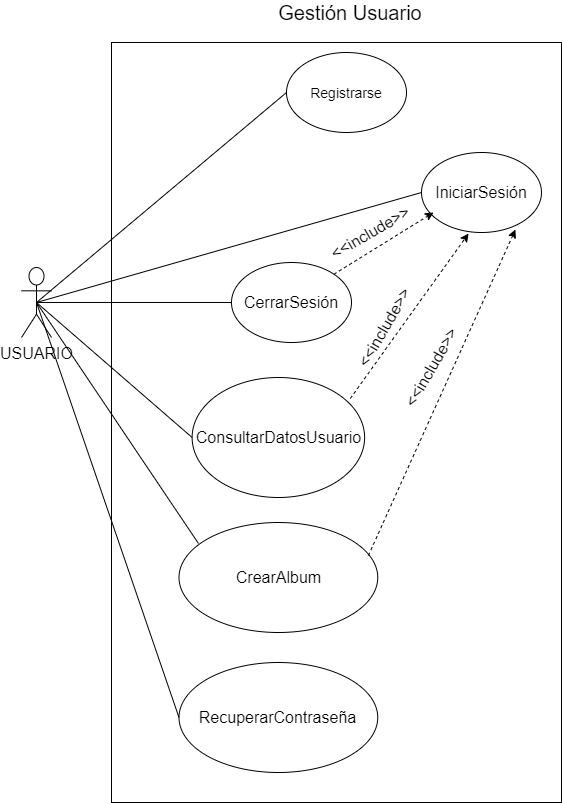

The diagram above was exported from draw.io. Its source (the exported page's mxGraphModel, read from the mxfile embedded in the PNG):
<mxGraphModel dx="1422" dy="737" grid="1" gridSize="10" guides="1" tooltips="1" connect="1" arrows="1" fold="1" page="1" pageScale="1" pageWidth="827" pageHeight="1169" math="0" shadow="0">
  <root>
    <mxCell id="0" />
    <mxCell id="1" parent="0" />
    <mxCell id="vi9Oat8RMQ6B_DeJFib1-6" value="" style="rounded=0;whiteSpace=wrap;html=1;fontSize=12;" parent="1" vertex="1">
      <mxGeometry x="200" y="130" width="450" height="760" as="geometry" />
    </mxCell>
    <mxCell id="-uwP5gPI93QLzwpxIuxM-1" value="&lt;span style=&quot;font-size: 16px&quot;&gt;USUARIO&lt;/span&gt;" style="shape=umlActor;verticalLabelPosition=bottom;verticalAlign=top;html=1;outlineConnect=0;" parent="1" vertex="1">
      <mxGeometry x="110" y="355" width="30" height="70" as="geometry" />
    </mxCell>
    <mxCell id="-uwP5gPI93QLzwpxIuxM-2" value="Gestión Usuario" style="text;html=1;strokeColor=none;fillColor=none;align=center;verticalAlign=middle;whiteSpace=wrap;rounded=0;fontSize=20;" parent="1" vertex="1">
      <mxGeometry x="350" y="90" width="177.5" height="20" as="geometry" />
    </mxCell>
    <mxCell id="-uwP5gPI93QLzwpxIuxM-3" value="&lt;font style=&quot;font-size: 14px&quot;&gt;Registrarse&lt;/font&gt;" style="ellipse;whiteSpace=wrap;html=1;fontSize=16;" parent="1" vertex="1">
      <mxGeometry x="375" y="140" width="120" height="80" as="geometry" />
    </mxCell>
    <mxCell id="-uwP5gPI93QLzwpxIuxM-4" value="IniciarSesión" style="ellipse;whiteSpace=wrap;html=1;fontSize=16;" parent="1" vertex="1">
      <mxGeometry x="510" y="240" width="120" height="80" as="geometry" />
    </mxCell>
    <mxCell id="-uwP5gPI93QLzwpxIuxM-5" value="CerrarSesión" style="ellipse;whiteSpace=wrap;html=1;fontSize=16;" parent="1" vertex="1">
      <mxGeometry x="320" y="350" width="120" height="80" as="geometry" />
    </mxCell>
    <mxCell id="-uwP5gPI93QLzwpxIuxM-7" value="ConsultarDatosUsuario" style="ellipse;whiteSpace=wrap;html=1;fontSize=16;" parent="1" vertex="1">
      <mxGeometry x="280.62" y="465" width="172.5" height="120" as="geometry" />
    </mxCell>
    <mxCell id="_Pi--HFOh_mdghk3fycb-2" value="" style="endArrow=none;html=1;fontSize=12;exitX=0.5;exitY=0.5;exitDx=0;exitDy=0;exitPerimeter=0;entryX=0;entryY=0.5;entryDx=0;entryDy=0;" parent="1" source="-uwP5gPI93QLzwpxIuxM-1" target="-uwP5gPI93QLzwpxIuxM-3" edge="1">
      <mxGeometry width="50" height="50" relative="1" as="geometry">
        <mxPoint x="270" y="410" as="sourcePoint" />
        <mxPoint x="320" y="360" as="targetPoint" />
      </mxGeometry>
    </mxCell>
    <mxCell id="_Pi--HFOh_mdghk3fycb-3" value="" style="endArrow=none;html=1;fontSize=12;exitX=0.5;exitY=0.5;exitDx=0;exitDy=0;exitPerimeter=0;entryX=0;entryY=0.5;entryDx=0;entryDy=0;" parent="1" source="-uwP5gPI93QLzwpxIuxM-1" target="-uwP5gPI93QLzwpxIuxM-4" edge="1">
      <mxGeometry width="50" height="50" relative="1" as="geometry">
        <mxPoint x="270" y="410" as="sourcePoint" />
        <mxPoint x="320" y="360" as="targetPoint" />
      </mxGeometry>
    </mxCell>
    <mxCell id="_Pi--HFOh_mdghk3fycb-4" value="" style="endArrow=none;html=1;fontSize=12;exitX=0.5;exitY=0.5;exitDx=0;exitDy=0;exitPerimeter=0;entryX=0;entryY=0.5;entryDx=0;entryDy=0;" parent="1" source="-uwP5gPI93QLzwpxIuxM-1" target="-uwP5gPI93QLzwpxIuxM-5" edge="1">
      <mxGeometry width="50" height="50" relative="1" as="geometry">
        <mxPoint x="135" y="385" as="sourcePoint" />
        <mxPoint x="385" y="300" as="targetPoint" />
      </mxGeometry>
    </mxCell>
    <mxCell id="_Pi--HFOh_mdghk3fycb-6" value="" style="endArrow=none;html=1;fontSize=12;exitX=0.5;exitY=0.5;exitDx=0;exitDy=0;exitPerimeter=0;entryX=0;entryY=0.5;entryDx=0;entryDy=0;" parent="1" source="-uwP5gPI93QLzwpxIuxM-1" target="-uwP5gPI93QLzwpxIuxM-7" edge="1">
      <mxGeometry width="50" height="50" relative="1" as="geometry">
        <mxPoint x="135" y="385" as="sourcePoint" />
        <mxPoint x="360" y="515" as="targetPoint" />
      </mxGeometry>
    </mxCell>
    <mxCell id="aiMWxwgkj87efurlmuii-1" value="&lt;font style=&quot;font-size: 16px&quot;&gt;RecuperarContraseña&lt;/font&gt;" style="ellipse;whiteSpace=wrap;html=1;" parent="1" vertex="1">
      <mxGeometry x="267.49" y="750" width="198.75" height="110" as="geometry" />
    </mxCell>
    <mxCell id="aiMWxwgkj87efurlmuii-2" value="" style="endArrow=none;html=1;fontSize=12;exitX=0.5;exitY=0.5;exitDx=0;exitDy=0;exitPerimeter=0;entryX=0;entryY=0.5;entryDx=0;entryDy=0;" parent="1" source="-uwP5gPI93QLzwpxIuxM-1" target="aiMWxwgkj87efurlmuii-1" edge="1">
      <mxGeometry width="50" height="50" relative="1" as="geometry">
        <mxPoint x="135" y="400" as="sourcePoint" />
        <mxPoint x="357.5" y="640" as="targetPoint" />
      </mxGeometry>
    </mxCell>
    <mxCell id="LCTHnjISBdYZ6sjQEVjL-1" value="" style="endArrow=classic;html=1;exitX=1;exitY=0;exitDx=0;exitDy=0;dashed=1;" parent="1" source="-uwP5gPI93QLzwpxIuxM-5" edge="1">
      <mxGeometry width="50" height="50" relative="1" as="geometry">
        <mxPoint x="390" y="530" as="sourcePoint" />
        <mxPoint x="522" y="300" as="targetPoint" />
      </mxGeometry>
    </mxCell>
    <mxCell id="LCTHnjISBdYZ6sjQEVjL-4" value="" style="endArrow=classic;html=1;exitX=0.917;exitY=0.175;exitDx=0;exitDy=0;entryX=0.392;entryY=1.013;entryDx=0;entryDy=0;entryPerimeter=0;dashed=1;exitPerimeter=0;" parent="1" source="-uwP5gPI93QLzwpxIuxM-7" target="-uwP5gPI93QLzwpxIuxM-4" edge="1">
      <mxGeometry width="50" height="50" relative="1" as="geometry">
        <mxPoint x="450.10407640085646" y="471.1091270347399" as="sourcePoint" />
        <mxPoint x="544" y="326" as="targetPoint" />
      </mxGeometry>
    </mxCell>
    <mxCell id="LCTHnjISBdYZ6sjQEVjL-6" value="&lt;font style=&quot;font-size: 16px&quot;&gt;&amp;lt;&amp;lt;include&amp;gt;&amp;gt;&lt;/font&gt;" style="text;html=1;strokeColor=none;fillColor=none;align=center;verticalAlign=middle;whiteSpace=wrap;rounded=0;rotation=-30;" parent="1" vertex="1">
      <mxGeometry x="439.37" y="310" width="40" height="20" as="geometry" />
    </mxCell>
    <mxCell id="LCTHnjISBdYZ6sjQEVjL-9" value="&lt;font style=&quot;font-size: 16px&quot;&gt;&amp;lt;&amp;lt;include&amp;gt;&amp;gt;&lt;/font&gt;" style="text;html=1;strokeColor=none;fillColor=none;align=center;verticalAlign=middle;whiteSpace=wrap;rounded=0;rotation=-60;" parent="1" vertex="1">
      <mxGeometry x="453.12" y="405" width="40" height="20" as="geometry" />
    </mxCell>
    <mxCell id="-EYst1J1K3Bni_zTGfdi-1" value="&lt;font style=&quot;font-size: 16px&quot;&gt;CrearAlbum&lt;/font&gt;" style="ellipse;whiteSpace=wrap;html=1;" vertex="1" parent="1">
      <mxGeometry x="267.5" y="610" width="198.75" height="110" as="geometry" />
    </mxCell>
    <mxCell id="-EYst1J1K3Bni_zTGfdi-2" value="" style="endArrow=classic;html=1;exitX=0.953;exitY=0.3;exitDx=0;exitDy=0;entryX=0.783;entryY=0.963;entryDx=0;entryDy=0;entryPerimeter=0;dashed=1;exitPerimeter=0;" edge="1" parent="1" source="-EYst1J1K3Bni_zTGfdi-1" target="-uwP5gPI93QLzwpxIuxM-4">
      <mxGeometry width="50" height="50" relative="1" as="geometry">
        <mxPoint x="448.8024999999998" y="496" as="sourcePoint" />
        <mxPoint x="567.04" y="331.03999999999996" as="targetPoint" />
      </mxGeometry>
    </mxCell>
    <mxCell id="-EYst1J1K3Bni_zTGfdi-3" value="&lt;font style=&quot;font-size: 16px&quot;&gt;&amp;lt;&amp;lt;include&amp;gt;&amp;gt;&lt;/font&gt;" style="text;html=1;strokeColor=none;fillColor=none;align=center;verticalAlign=middle;whiteSpace=wrap;rounded=0;rotation=-60;" vertex="1" parent="1">
      <mxGeometry x="500" y="445" width="40" height="20" as="geometry" />
    </mxCell>
    <mxCell id="b4bQfKpBTKZxRAqxzPAR-2" value="" style="endArrow=none;html=1;fontSize=12;exitX=0.5;exitY=0.5;exitDx=0;exitDy=0;exitPerimeter=0;entryX=0.098;entryY=0.191;entryDx=0;entryDy=0;entryPerimeter=0;" edge="1" parent="1" source="-uwP5gPI93QLzwpxIuxM-1" target="-EYst1J1K3Bni_zTGfdi-1">
      <mxGeometry width="50" height="50" relative="1" as="geometry">
        <mxPoint x="135" y="400" as="sourcePoint" />
        <mxPoint x="290.6199999999999" y="535" as="targetPoint" />
      </mxGeometry>
    </mxCell>
  </root>
</mxGraphModel>